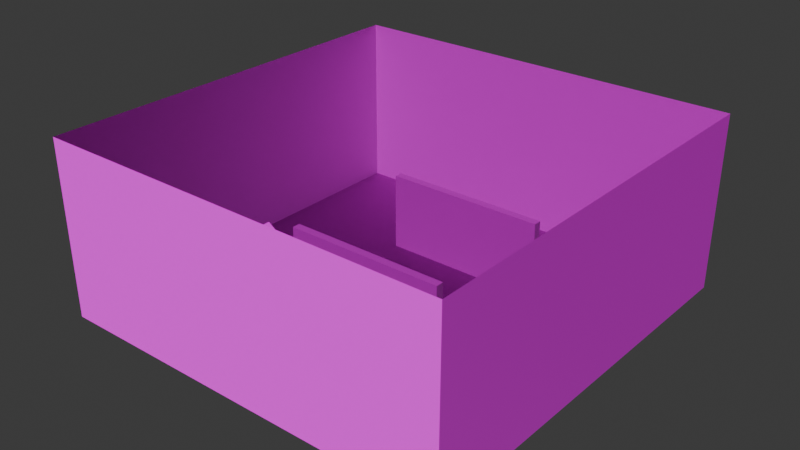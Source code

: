 # Source: level1.blend  (saved by Blender 5.0.118; exported with 4.5.12 LTS)
import bpy
from mathutils import Matrix  # noqa: F401  (used for matrix-valued properties, if any)

bpy.ops.wm.read_factory_settings(use_empty=True)
scene = bpy.context.scene
scene.name = 'Scene'

# ---- collections
col_collection = bpy.data.collections.new('Collection'); scene.collection.children.link(col_collection)

# ---- images (referenced by path relative to the original .blend; pixels are not part of the script)
import os
ASSET_DIR = os.environ.get("B2B_ASSET_DIR", "")  # directory of the original .blend (textures are referenced by path, not embedded)
HERE = os.path.dirname(os.path.abspath(__file__))  # packed textures are extracted next to this script under _unpacked/

def load_image(name, relpath, width, height, colorspace="sRGB"):
    """Load a texture the original file referenced (path relative to the .blend, or extracted next to this script)."""
    p = next((c for c in (os.path.join(HERE, relpath), os.path.join(ASSET_DIR, relpath)) if relpath and os.path.exists(c)), "")
    if p:
        img = bpy.data.images.load(p, check_existing=True)
        img.name = name
    else:  # same state as the original file: an image datablock whose file is absent (Cycles renders it pink)
        img = bpy.data.images.new(name, width, height)
        img.source = "FILE"
        img.filepath = "//" + (relpath or name)
    img.colorspace_settings.name = colorspace
    return img
img_grass_albedo_png = load_image('grass_albedo.png', 'grass_albedo.png', 1024, 1024, 'sRGB')
img_grass_normal_png = load_image('grass_normal.png', 'grass_normal.png', 1024, 1024, 'sRGB')
img_stonewall_albedo_png = load_image('stonewall_albedo.png', 'stonewall_albedo.png', 1024, 1024, 'sRGB')
img_stonewall_normal_png = load_image('stonewall_normal.png', 'stonewall_normal.png', 1024, 1024, 'sRGB')
img_planks_albedo_png = load_image('planks_albedo.png', 'planks_albedo.png', 1024, 1024, 'sRGB')
img_lava_colorize_png = load_image('lava_colorize.png', 'lava_colorize.png', 1024, 1024, 'sRGB')

# ---- materials (node trees are filled in below, after node groups)
mat_grassmaterial = bpy.data.materials.new('GrassMaterial')
mat_grassmaterial.alpha_threshold = 0.0
mat_grassmaterial.use_backface_culling = True
mat_grassmaterial.use_backface_culling_lightprobe_volume = False
mat_grassmaterial.roughness = 0.5
mat_grassmaterial.line_color = (0.0, 0.0, 0.0, 1.0)
mat_stonematerial = bpy.data.materials.new('StoneMaterial')
mat_stonematerial.use_backface_culling = True
mat_stonematerial.use_backface_culling_lightprobe_volume = False
mat_planksmaterial = bpy.data.materials.new('PlanksMaterial')
mat_lavamaterial = bpy.data.materials.new('LavaMaterial')

# ---- material node trees
mat_grassmaterial.use_nodes = True; mat_grassmaterial.node_tree.nodes.clear()
_N = mat_grassmaterial.node_tree.nodes; _L = mat_grassmaterial.node_tree.links
n0 = _N.new('ShaderNodeOutputMaterial'); n0.name = 'Material Output'; n0.location = (200, 100)
n1 = _N.new('ShaderNodeBsdfPrincipled'); n1.name = 'Principled BSDF'; n1.location = (-200, 100)
n1.inputs[2].default_value = 1.0
n1.inputs[3].default_value = 1.45
n1.inputs[13].default_value = 0.0
n2 = _N.new('ShaderNodeTexImage'); n2.name = 'Image Texture'; n2.location = (-490, 80)
n2.image = img_grass_albedo_png
n3 = _N.new('ShaderNodeNormalMap'); n3.name = 'Normal Map'; n3.location = (-400, -20)
n3.uv_map = 'UVMap'
n4 = _N.new('ShaderNodeTexImage'); n4.name = 'Image Texture.001'; n4.location = (-690, -60)
n4.image = img_grass_normal_png
_L.new(n1.outputs[0], n0.inputs[0])
_L.new(n2.outputs[0], n1.inputs[0])
_L.new(n3.outputs[0], n1.inputs[5])
_L.new(n4.outputs[0], n3.inputs[1])
n0.is_active_output = True
mat_stonematerial.use_nodes = True; mat_stonematerial.node_tree.nodes.clear()
_N = mat_stonematerial.node_tree.nodes; _L = mat_stonematerial.node_tree.links
n0 = _N.new('ShaderNodeBsdfPrincipled'); n0.name = 'Principled BSDF'; n0.location = (-200, 100)
n0.inputs[1].default_value = 0.1984
n0.inputs[2].default_value = 1.0
n1 = _N.new('ShaderNodeOutputMaterial'); n1.name = 'Material Output'; n1.location = (200, 100)
n2 = _N.new('ShaderNodeTexImage'); n2.name = 'Image Texture'; n2.location = (-490, 80)
n2.image = img_stonewall_albedo_png
n3 = _N.new('ShaderNodeNormalMap'); n3.name = 'Normal Map'; n3.location = (-400, -20)
n4 = _N.new('ShaderNodeTexImage'); n4.name = 'Image Texture.001'; n4.location = (-690, -60)
n4.image = img_stonewall_normal_png
_L.new(n0.outputs[0], n1.inputs[0])
_L.new(n2.outputs[0], n0.inputs[0])
_L.new(n3.outputs[0], n0.inputs[5])
_L.new(n4.outputs[0], n3.inputs[1])
n1.is_active_output = True
mat_planksmaterial.use_nodes = True; mat_planksmaterial.node_tree.nodes.clear()
_N = mat_planksmaterial.node_tree.nodes; _L = mat_planksmaterial.node_tree.links
n0 = _N.new('ShaderNodeBsdfPrincipled'); n0.name = 'Principled BSDF'; n0.location = (-200, 100)
n1 = _N.new('ShaderNodeOutputMaterial'); n1.name = 'Material Output'; n1.location = (200, 100)
n2 = _N.new('ShaderNodeTexImage'); n2.name = 'Image Texture'; n2.location = (-490, 80)
n2.image = img_planks_albedo_png
_L.new(n0.outputs[0], n1.inputs[0])
_L.new(n2.outputs[0], n0.inputs[0])
n1.is_active_output = True
mat_lavamaterial.use_nodes = True; mat_lavamaterial.node_tree.nodes.clear()
_N = mat_lavamaterial.node_tree.nodes; _L = mat_lavamaterial.node_tree.links
n0 = _N.new('ShaderNodeBsdfPrincipled'); n0.name = 'Principled BSDF'; n0.location = (-200, 100)
n1 = _N.new('ShaderNodeOutputMaterial'); n1.name = 'Material Output'; n1.location = (200, 100)
n2 = _N.new('ShaderNodeTexImage'); n2.name = 'Image Texture'; n2.location = (-490, 80)
n2.image = img_lava_colorize_png
_L.new(n0.outputs[0], n1.inputs[0])
_L.new(n2.outputs[0], n0.inputs[0])
n1.is_active_output = True

# ---- world
world_world = bpy.data.worlds.new('World'); scene.world = world_world
world_world.use_nodes = True; world_world.node_tree.nodes.clear()
_N = world_world.node_tree.nodes; _L = world_world.node_tree.links
n0 = _N.new('ShaderNodeOutputWorld'); n0.name = 'World Output'; n0.location = (200, 100)
n1 = _N.new('ShaderNodeBackground'); n1.name = 'Background'; n1.location = (-200, 100)
n1.inputs[0].default_value = (0.05088, 0.05088, 0.05088, 1.0)
_L.new(n1.outputs[0], n0.inputs[0])
n0.is_active_output = True
world_world.color = (0.05088, 0.05088, 0.05088)
world_world.sun_shadow_jitter_overblur = 0.0

# ---- meshes
me_cube = bpy.data.meshes.new('Cube')
me_cube.from_pydata([(49.99, 49.99, 1.0), (49.99, -49.99, 1.0), (-49.99, 49.99, 1.0), (-49.99, -49.99, 1.0), (50.21, 50.21, 44.0), (50.21, -50.21, 44.0), (-50.21, 50.21, 44.0), (-50.21, -50.21, 44.0), (-18.0, -15.0, 1.0), (-18.0, -15.0, 20.0), (-18.0, -13.0, 1.0), (-18.0, -13.0, 20.0), (22.0, -15.0, 1.0), (22.0, -15.0, 20.0), (22.0, -13.0, 1.0), (22.0, -13.0, 20.0), (-18.0, 20.0, 1.0), (-18.0, 20.0, 20.0), (-18.0, 22.0, 1.0), (-18.0, 22.0, 20.0), (22.0, 20.0, 1.0), (22.0, 20.0, 20.0), (22.0, 22.0, 1.0), (22.0, 22.0, 20.0), (-10.0, 3.0, 1.0), (-10.0, -12.0, 1.0), (-31.0, -12.0, 1.0), (-31.0, 3.0, 1.0), (-15.0, 3.0, -2.0), (-15.0, -12.0, -2.0), (-31.0, -12.0, -2.0), (-31.0, 3.0, -2.0), (-49.99, 1.494, 1.0), (-10.0, -4.0, 1.0), (-10.0, -6.0, 1.0), (-31.0, -4.0, 1.0), (-31.0, -6.0, 1.0), (-10.0, -4.0, 0.8), (-10.0, -6.0, 0.8), (-31.0, -4.0, 0.8), (-31.0, -6.0, 0.8), (-10.0, -10.0, 1.0), (-10.0, -12.0, 1.0), (-31.0, -10.0, 15.1), (-31.0, -12.0, 15.1), (-10.0, -10.0, 0.8), (-10.0, -12.0, 0.8), (-31.0, -10.0, 14.9), (-31.0, -12.0, 14.9)], [], [(0, 2, 27, 24, 25), (2, 6, 7, 3, 32), (3, 7, 5, 1), (0, 4, 6, 2), (1, 5, 4, 0), (8, 9, 11, 10), (10, 11, 15, 14), (14, 15, 13, 12), (12, 13, 9, 8), (10, 14, 12, 8), (15, 11, 9, 13), (16, 17, 19, 18), (18, 19, 23, 22), (22, 23, 21, 20), (20, 21, 17, 16), (18, 22, 20, 16), (23, 19, 17, 21), (29, 28, 31, 30), (24, 27, 31, 28), (26, 27, 2, 32), (26, 25, 29, 30), (27, 26, 30, 31), (25, 24, 28, 29), (33, 35, 36, 34), (32, 3, 1, 0, 25, 26), (37, 38, 40, 39), (33, 34, 38, 37), (35, 33, 37, 39), (36, 35, 39, 40), (34, 36, 40, 38), (41, 43, 44, 42), (45, 46, 48, 47), (41, 42, 46, 45), (43, 41, 45, 47), (44, 43, 47, 48), (42, 44, 48, 46)])
me_cube.polygons.foreach_set('material_index', [0, 1, 1, 1, 1, 1, 1, 1, 1, 1, 1, 1, 1, 1, 1, 1, 1, 0, 0, 0, 0, 0, 0, 2, 0, 2, 2, 2, 2, 2, 2, 2, 2, 2, 2, 2])
_uv = me_cube.uv_layers.new(name='UVMap')
_uv.uv.foreach_set('vector', [-15.63, -15.76, 17.13, -15.76, 10.91, -0.358, 4.027, -0.358, 4.027, 4.557, 13.29, 6.781, 13.34, 9.487, 7.026, 9.58, 6.999, 6.874, 10.24, 6.826, 6.999, 6.874, 7.026, 9.58, -5.526, 9.58, -5.499, 6.874, -5.499, -5.624, -5.526, -8.33, 7.026, -8.33, 6.999, -5.624, -11.79, -5.531, -11.84, -8.237, -5.526, -8.33, -5.499, -5.624, 5.336, 0.9044, 5.336, 3.279, 5.086, 3.279, 5.086, 0.9044, 3.086, 0.9044, 3.086, 3.279, -1.914, 3.279, -1.914, 0.9044, -2.664, 0.9044, -2.664, 3.279, -2.914, 3.279, -2.914, 0.9044, 3.836, 0.9044, 3.836, 3.279, -1.164, 3.279, -1.164, 0.9044, -2.664, -1.346, -2.664, 3.654, -2.914, 3.654, -2.914, -1.346, -2.664, -2.096, -2.664, 2.904, -2.914, 2.904, -2.914, -2.096, 0.9611, 0.9044, 0.9611, 3.279, 0.7111, 3.279, 0.7111, 0.9044, 3.086, 0.9044, 3.086, 3.279, -1.914, 3.279, -1.914, 0.9044, 1.711, 0.9044, 1.711, 3.279, 1.461, 3.279, 1.461, 0.9044, 3.836, 0.9044, 3.836, 3.279, -1.164, 3.279, -1.164, 0.9044, 1.711, -1.346, 1.711, 3.654, 1.461, 3.654, 1.461, -1.346, 1.711, -2.096, 1.711, 2.904, 1.461, 2.904, 1.461, -2.096, 10.85, -19.69, 10.85, -14.77, 5.603, -14.77, 5.603, -19.69, 11.55, -12.48, 11.55, -5.601, 10.58, -5.601, 10.58, -10.84, 10.91, 4.557, 10.91, -0.358, 17.13, -15.76, 17.13, 0.1356, 11.57, -19.69, 11.55, -12.81, 10.58, -14.45, 10.58, -19.69, 11.56, -0.358, 11.56, 4.557, 10.58, 4.557, 10.58, -0.3579, 11.85, -19.69, 11.85, -14.77, 10.87, -14.77, 10.87, -19.69, -15.11, -14.08, -15.11, 10.41, -17.44, 10.41, -17.44, -14.08, 17.13, 0.1356, 17.13, 17.01, -15.63, 17.01, -15.63, -15.76, 4.027, 4.557, 10.91, 4.557, 17.77, -14.08, 20.11, -14.08, 20.11, 10.41, 17.77, 10.41, 0.0, 0.0, 0.0, 0.0, 0.0, 0.0, 0.0, 0.0, 1.214, 10.41, 1.214, -14.07, 1.345, -14.07, 1.447, 10.41, 0.0, 0.0, 0.0, 0.0, 0.0, 0.0, 0.0, 0.0, 4.013, -14.07, 4.013, 10.41, 3.779, 10.41, 3.881, -14.07, -22.11, -14.08, -22.11, 12.27, -24.44, 12.27, -24.44, -14.08, 24.77, -14.08, 27.1, -14.08, 27.1, 12.27, 24.77, 12.27, 0.0, 0.0, 0.0, 0.0, 0.0, 0.0, 0.0, 0.0, -12.38, 10.44, 1.214, -14.07, 1.345, -14.07, -12.2, 10.44, 0.0, 0.0, 0.0, 0.0, 0.0, 0.0, 0.0, 0.0, 4.013, -14.07, 17.6, 10.44, 17.43, 10.44, 3.881, -14.07])
me_cube.materials.append(mat_grassmaterial)
me_cube.materials.append(mat_stonematerial)
me_cube.materials.append(mat_planksmaterial)
me_cube.use_mirror_vertex_groups = False
me_cube.update()
me_cube_001 = bpy.data.meshes.new('Cube.001')
me_cube_001.from_pydata([(-13.0, 3.0, -3.0), (-13.0, -12.0, -3.0), (-31.0, -12.0, -3.0), (-31.0, 3.0, -3.0), (-13.0, 3.0, -1.0), (-13.0, -12.0, -1.0), (-31.0, -12.0, -1.0), (-31.0, 3.0, -1.0), (-21.0, -14.5, 4.0), (-21.0, -29.5, 4.0), (-39.0, -29.5, 4.0), (-39.0, -14.5, 4.0), (-21.0, -14.5, 6.0), (-21.0, -29.5, 6.0), (-39.0, -29.5, 6.0), (-39.0, -14.5, 6.0)], [], [(1, 2, 3, 0), (5, 4, 7, 6), (3, 2, 6, 7), (1, 0, 4, 5), (0, 3, 7, 4), (2, 1, 5, 6), (9, 10, 11, 8), (13, 12, 15, 14), (11, 10, 14, 15), (9, 8, 12, 13), (8, 11, 15, 12), (10, 9, 13, 14)])
_uv = me_cube_001.uv_layers.new(name='UVMap')
_uv.uv.foreach_set('vector', [5.009, 4.557, 10.91, 4.557, 10.91, -0.358, 5.009, -0.358, 5.009, 4.557, 5.009, -0.358, 10.91, -0.358, 10.91, 4.557, 10.91, -1.013, 15.82, -1.013, 15.82, -0.358, 10.91, -0.358, 21.72, -1.013, 26.63, -1.013, 26.63, -0.358, 21.72, -0.358, 5.009, -1.013, 10.91, -1.013, 10.91, -0.358, 5.009, -0.358, 15.82, -1.013, 21.72, -1.013, 21.72, -0.358, 15.82, -0.358, 7.631, 10.29, 13.53, 10.29, 13.53, 5.376, 7.631, 5.376, 7.631, 10.29, 7.631, 5.376, 13.53, 5.376, 13.53, 10.29, 16.64, 1.28, 21.56, 1.28, 21.56, 1.936, 16.64, 1.936, 15.99, 1.28, 20.9, 1.28, 20.9, 1.936, 15.99, 1.936, 7.631, 1.28, 13.53, 1.28, 13.53, 1.936, 7.631, 1.936, 13.2, 1.28, 19.1, 1.28, 19.1, 1.936, 13.2, 1.936])
me_cube_001.materials.append(mat_lavamaterial)
me_cube_001.use_mirror_vertex_groups = False
me_cube_001.update()

# ---- objects
ob_cube = bpy.data.objects.new('Cube', me_cube)
ob_lava = bpy.data.objects.new('Lava', me_cube_001)

# ---- transforms, parenting, visibility, modifiers, constraints
ob_cube.location = (0.0, 0.0, 0.0)
ob_cube.lock_rotations_4d = False
ob_cube.empty_display_type = 'ARROWS'
ob_cube.lineart.crease_threshold = 0.0
ob_lava.location = (0.0, 0.0, 0.0)
ob_lava.lock_rotations_4d = False
ob_lava.empty_display_type = 'ARROWS'
ob_lava.lineart.crease_threshold = 0.0

# ---- collection membership
col_collection.objects.link(ob_cube)
col_collection.objects.link(ob_lava)

# ---- scene / render settings (as saved in the file)
scene.frame_start = 1; scene.frame_end = 250; scene.frame_set(1)
scene.render.engine = 'BLENDER_EEVEE_NEXT'
scene.render.bake_bias = 0.0
scene.render.bake_samples = 0
scene.eevee.use_taa_reprojection = False
bpy.context.view_layer.update()

# ---- added for rendering (the .blend has no active camera and no usable light): camera, sun
cam_auto = bpy.data.cameras.new('AutoCamera')
cam_auto.lens = 50.0
cam_auto.sensor_width = 36.0
cam_auto.clip_end = 2428.82
ob_auto_camera = bpy.data.objects.new('AutoCamera', cam_auto)
scene.collection.objects.link(ob_auto_camera)
ob_auto_camera.location = (138.395, -166.074, 131.216)
ob_auto_camera.rotation_euler = (1.09748, -7.21219e-08, 0.694738)
scene.camera = ob_auto_camera
light_auto_sun = bpy.data.lights.new('AutoSun', 'SUN')
light_auto_sun.energy = 3.0
light_auto_sun.angle = 0.0523599
ob_auto_sun = bpy.data.objects.new('AutoSun', light_auto_sun)
scene.collection.objects.link(ob_auto_sun)
ob_auto_sun.rotation_euler = (0.872665, 0.174533, 0.523599)
bpy.context.view_layer.update()
